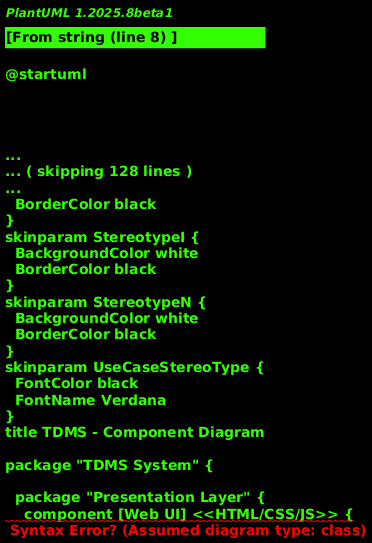

The diagram above was rendered by PlantUML. Its source (embedded in the PNG):
@startuml
!theme plain
title TDMS - Component Diagram

package "TDMS System" {
  
  package "Presentation Layer" {
    component [Web UI] <<HTML/CSS/JS>> {
      port "HTTP" as web_port
    }
    
    component [Desktop UI] <<PyWebView>> {
      port "Embedded Server" as desktop_port
    }
  }
  
  package "Application Layer" {
    component [FastAPI Server] <<Web Service>> {
      port "REST API" as rest_api
      port "Templates" as templates
    }
    
    component [Desktop App] <<Python Application>> {
      port "Local API" as local_api
    }
    
    component [API Endpoints] <<Controllers>> {
      port "Request Handler" as req_handler
    }
  }
  
  package "Business Logic Layer" {
    component [Core Module] <<Domain Logic>> {
      port "Database Operations" as db_ops
      port "Table Operations" as table_ops
      port "Validation Services" as validation
      port "Union Operations" as union_ops
    }
    
    component [Database Manager] <<Entity>> {
      port "CRUD Operations" as crud
    }
    
    component [Table Manager] <<Entity>> {
      port "Schema Management" as schema_mgmt
      port "Row Management" as row_mgmt
    }
    
    component [Type Validator] <<Service>> {
      port "Type Checking" as type_check
      port "Date Validation" as date_valid
    }
    
    component [Operations Module] <<Service>> {
      port "Table Union" as table_union
    }
  }
  
  package "Data Persistence Layer" {
    component [JSON Serializer] <<Persistence>> {
      port "Save/Load" as json_io
    }
    
    database "File System" <<JSON Files>> {
      port "File I/O" as file_io
    }
  }
  
  package "Testing Layer" {
    component [Unit Tests] <<pytest>> {
      port "Test Runner" as test_run
    }
    
    component [Integration Tests] <<pytest>> {
      port "API Testing" as api_test
    }
  }
}

' Presentation to Application connections
[Web UI] ..> rest_api : HTTP Requests
[Desktop UI] ..> desktop_port : Local Connection
desktop_port --> local_api

' Application to Business Logic connections
rest_api --> req_handler
local_api --> req_handler
req_handler --> db_ops
templates --> [Web UI]

' Business Logic internal connections
db_ops --> crud
table_ops --> schema_mgmt
table_ops --> row_mgmt
validation --> type_check
validation --> date_valid
union_ops --> table_union

crud --> [Database Manager]
schema_mgmt --> [Table Manager]
row_mgmt --> [Table Manager]
type_check --> [Type Validator]
date_valid --> [Type Validator]
table_union --> [Operations Module]

' Business to Persistence connections
[Database Manager] --> json_io
[Table Manager] --> json_io
json_io --> file_io

' Testing connections
test_run ..> [Core Module] : Tests
api_test ..> [API Endpoints] : Tests
api_test ..> rest_api : HTTP Tests

note top of [Core Module]
  Central business logic
  - Database operations
  - Table management
  - Type validation
  - Union operations
end note

note bottom of [JSON Serializer]
  Persistence mechanism
  - Save databases as JSON
  - Load from JSON files
  - Schema preservation
end note

note right of [Type Validator]
  Supported types:
  - integer, real
  - char, string
  - date (YYYY-MM-DD)
  - dateInvl (interval)
end note

note left of [Operations Module]
  Table operations:
  - Union (variant 58)
  - Schema compatibility check
  - Row merging
end note
@enduml